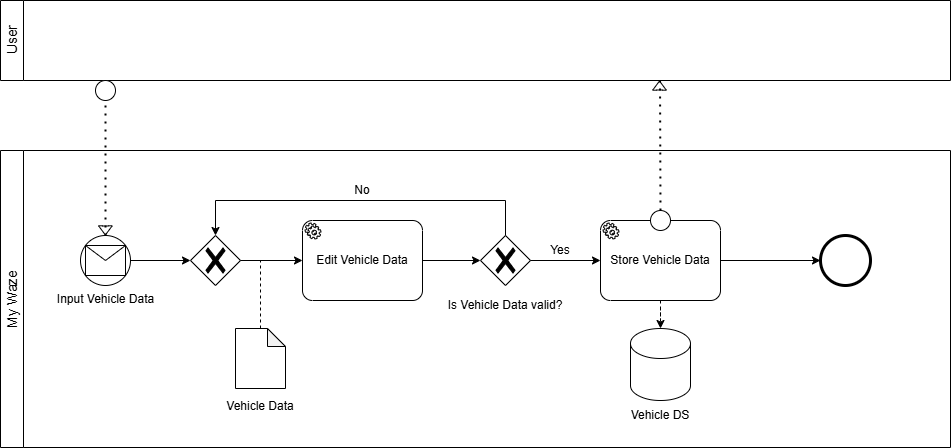

The diagram above was exported from draw.io. Its source (the exported page's mxGraphModel, read from the mxfile embedded in the PNG):
<mxGraphModel dx="1042" dy="535" grid="1" gridSize="10" guides="1" tooltips="1" connect="1" arrows="1" fold="1" page="1" pageScale="1" pageWidth="827" pageHeight="1169" math="0" shadow="0">
  <root>
    <mxCell id="0" />
    <mxCell id="1" parent="0" />
    <mxCell id="jeyQ8Pxxj93HgxO3kcwC-35" value="&lt;span style=&quot;font-weight: normal;&quot;&gt;&lt;font style=&quot;font-size: 14px;&quot;&gt;User&lt;/font&gt;&lt;/span&gt;" style="swimlane;horizontal=0;whiteSpace=wrap;html=1;startSize=23;" parent="1" vertex="1">
      <mxGeometry x="360" y="380" width="950" height="80" as="geometry" />
    </mxCell>
    <mxCell id="jeyQ8Pxxj93HgxO3kcwC-36" value="&lt;font style=&quot;font-size: 14px; font-weight: normal;&quot;&gt;My Waze&lt;/font&gt;" style="swimlane;horizontal=0;whiteSpace=wrap;html=1;startSize=23;" parent="1" vertex="1">
      <mxGeometry x="360" y="530" width="950" height="297" as="geometry" />
    </mxCell>
    <mxCell id="jeyQ8Pxxj93HgxO3kcwC-70" value="Input Vehicle Data" style="shape=mxgraph.bpmn.shape;html=1;verticalLabelPosition=bottom;labelBackgroundColor=#ffffff;verticalAlign=top;perimeter=ellipsePerimeter;outline=standard;symbol=general;" parent="jeyQ8Pxxj93HgxO3kcwC-36" vertex="1">
      <mxGeometry x="80" y="85" width="50" height="50" as="geometry" />
    </mxCell>
    <mxCell id="jeyQ8Pxxj93HgxO3kcwC-71" value="" style="shape=message;whiteSpace=wrap;html=1;" parent="jeyQ8Pxxj93HgxO3kcwC-36" vertex="1">
      <mxGeometry x="85" y="95" width="40" height="30" as="geometry" />
    </mxCell>
    <mxCell id="jeyQ8Pxxj93HgxO3kcwC-72" value="" style="shape=flexArrow;endArrow=classic;html=1;rounded=0;width=5.76;endSize=2.7312;endWidth=6.9184;" parent="jeyQ8Pxxj93HgxO3kcwC-36" edge="1">
      <mxGeometry width="50" height="50" relative="1" as="geometry">
        <mxPoint x="104.88999999999999" y="75" as="sourcePoint" />
        <mxPoint x="104.88999999999999" y="85" as="targetPoint" />
      </mxGeometry>
    </mxCell>
    <mxCell id="jeyQ8Pxxj93HgxO3kcwC-73" value="" style="endArrow=none;dashed=1;html=1;dashPattern=1 3;strokeWidth=2;rounded=0;exitX=0.5;exitY=0;exitDx=0;exitDy=0;" parent="jeyQ8Pxxj93HgxO3kcwC-36" source="jeyQ8Pxxj93HgxO3kcwC-70" target="jeyQ8Pxxj93HgxO3kcwC-75" edge="1">
      <mxGeometry width="50" height="50" relative="1" as="geometry">
        <mxPoint x="320" y="160" as="sourcePoint" />
        <mxPoint x="135" y="-70" as="targetPoint" />
      </mxGeometry>
    </mxCell>
    <mxCell id="jeyQ8Pxxj93HgxO3kcwC-75" value="" style="ellipse;whiteSpace=wrap;html=1;" parent="jeyQ8Pxxj93HgxO3kcwC-36" vertex="1">
      <mxGeometry x="95" y="-70" width="20" height="20" as="geometry" />
    </mxCell>
    <mxCell id="2XZ-TuOFSpMVrR0CIzhd-1" value="Edit Vehicle Data" style="points=[[0.25,0,0],[0.5,0,0],[0.75,0,0],[1,0.25,0],[1,0.5,0],[1,0.75,0],[0.75,1,0],[0.5,1,0],[0.25,1,0],[0,0.75,0],[0,0.5,0],[0,0.25,0]];shape=mxgraph.bpmn.task2;whiteSpace=wrap;rectStyle=rounded;size=10;html=1;container=1;expand=0;collapsible=0;taskMarker=service;" parent="jeyQ8Pxxj93HgxO3kcwC-36" vertex="1">
      <mxGeometry x="302" y="70" width="120" height="80" as="geometry" />
    </mxCell>
    <mxCell id="2XZ-TuOFSpMVrR0CIzhd-2" value="" style="points=[[0.25,0.25,0],[0.5,0,0],[0.75,0.25,0],[1,0.5,0],[0.75,0.75,0],[0.5,1,0],[0.25,0.75,0],[0,0.5,0]];shape=mxgraph.bpmn.gateway2;html=1;verticalLabelPosition=bottom;labelBackgroundColor=#ffffff;verticalAlign=top;align=center;perimeter=rhombusPerimeter;outlineConnect=0;outline=none;symbol=none;gwType=exclusive;" parent="jeyQ8Pxxj93HgxO3kcwC-36" vertex="1">
      <mxGeometry x="190" y="85" width="50" height="50" as="geometry" />
    </mxCell>
    <mxCell id="2XZ-TuOFSpMVrR0CIzhd-3" style="edgeStyle=orthogonalEdgeStyle;rounded=0;orthogonalLoop=1;jettySize=auto;html=1;entryX=0;entryY=0.5;entryDx=0;entryDy=0;entryPerimeter=0;" parent="jeyQ8Pxxj93HgxO3kcwC-36" source="jeyQ8Pxxj93HgxO3kcwC-70" target="2XZ-TuOFSpMVrR0CIzhd-2" edge="1">
      <mxGeometry relative="1" as="geometry" />
    </mxCell>
    <mxCell id="2XZ-TuOFSpMVrR0CIzhd-4" style="edgeStyle=orthogonalEdgeStyle;rounded=0;orthogonalLoop=1;jettySize=auto;html=1;entryX=0;entryY=0.5;entryDx=0;entryDy=0;entryPerimeter=0;" parent="jeyQ8Pxxj93HgxO3kcwC-36" source="2XZ-TuOFSpMVrR0CIzhd-2" target="2XZ-TuOFSpMVrR0CIzhd-1" edge="1">
      <mxGeometry relative="1" as="geometry" />
    </mxCell>
    <mxCell id="2XZ-TuOFSpMVrR0CIzhd-5" value="" style="points=[[0.25,0.25,0],[0.5,0,0],[0.75,0.25,0],[1,0.5,0],[0.75,0.75,0],[0.5,1,0],[0.25,0.75,0],[0,0.5,0]];shape=mxgraph.bpmn.gateway2;html=1;verticalLabelPosition=bottom;labelBackgroundColor=#ffffff;verticalAlign=top;align=center;perimeter=rhombusPerimeter;outlineConnect=0;outline=none;symbol=none;gwType=exclusive;" parent="jeyQ8Pxxj93HgxO3kcwC-36" vertex="1">
      <mxGeometry x="480" y="85" width="50" height="50" as="geometry" />
    </mxCell>
    <mxCell id="2XZ-TuOFSpMVrR0CIzhd-6" style="edgeStyle=orthogonalEdgeStyle;rounded=0;orthogonalLoop=1;jettySize=auto;html=1;entryX=0;entryY=0.5;entryDx=0;entryDy=0;entryPerimeter=0;" parent="jeyQ8Pxxj93HgxO3kcwC-36" source="2XZ-TuOFSpMVrR0CIzhd-1" target="2XZ-TuOFSpMVrR0CIzhd-5" edge="1">
      <mxGeometry relative="1" as="geometry" />
    </mxCell>
    <mxCell id="2XZ-TuOFSpMVrR0CIzhd-7" style="edgeStyle=orthogonalEdgeStyle;rounded=0;orthogonalLoop=1;jettySize=auto;html=1;entryX=0.5;entryY=0;entryDx=0;entryDy=0;entryPerimeter=0;" parent="jeyQ8Pxxj93HgxO3kcwC-36" source="2XZ-TuOFSpMVrR0CIzhd-5" target="2XZ-TuOFSpMVrR0CIzhd-2" edge="1">
      <mxGeometry relative="1" as="geometry">
        <Array as="points">
          <mxPoint x="505" y="50" />
          <mxPoint x="215" y="50" />
        </Array>
      </mxGeometry>
    </mxCell>
    <mxCell id="2XZ-TuOFSpMVrR0CIzhd-20" style="edgeStyle=orthogonalEdgeStyle;rounded=0;orthogonalLoop=1;jettySize=auto;html=1;entryX=0;entryY=0.5;entryDx=0;entryDy=0;" parent="jeyQ8Pxxj93HgxO3kcwC-36" source="2XZ-TuOFSpMVrR0CIzhd-8" target="2XZ-TuOFSpMVrR0CIzhd-19" edge="1">
      <mxGeometry relative="1" as="geometry" />
    </mxCell>
    <mxCell id="W64uAMUBwmarSMU9e9bh-2" style="edgeStyle=orthogonalEdgeStyle;rounded=0;orthogonalLoop=1;jettySize=auto;html=1;dashed=1;" parent="jeyQ8Pxxj93HgxO3kcwC-36" source="2XZ-TuOFSpMVrR0CIzhd-8" target="W64uAMUBwmarSMU9e9bh-1" edge="1">
      <mxGeometry relative="1" as="geometry" />
    </mxCell>
    <mxCell id="2XZ-TuOFSpMVrR0CIzhd-8" value="Store Vehicle Data" style="points=[[0.25,0,0],[0.5,0,0],[0.75,0,0],[1,0.25,0],[1,0.5,0],[1,0.75,0],[0.75,1,0],[0.5,1,0],[0.25,1,0],[0,0.75,0],[0,0.5,0],[0,0.25,0]];shape=mxgraph.bpmn.task2;whiteSpace=wrap;rectStyle=rounded;size=10;html=1;container=1;expand=0;collapsible=0;taskMarker=service;" parent="jeyQ8Pxxj93HgxO3kcwC-36" vertex="1">
      <mxGeometry x="600" y="70" width="120" height="80" as="geometry" />
    </mxCell>
    <mxCell id="2XZ-TuOFSpMVrR0CIzhd-9" value="" style="endArrow=none;dashed=1;html=1;dashPattern=1 3;strokeWidth=2;rounded=0;" parent="jeyQ8Pxxj93HgxO3kcwC-36" source="2XZ-TuOFSpMVrR0CIzhd-11" edge="1">
      <mxGeometry width="50" height="50" relative="1" as="geometry">
        <mxPoint x="659.52" y="70" as="sourcePoint" />
        <mxPoint x="659.52" y="-70" as="targetPoint" />
      </mxGeometry>
    </mxCell>
    <mxCell id="2XZ-TuOFSpMVrR0CIzhd-10" value="" style="shape=flexArrow;endArrow=classic;html=1;rounded=0;width=5.76;endSize=2.7312;endWidth=6.9184;" parent="jeyQ8Pxxj93HgxO3kcwC-36" edge="1">
      <mxGeometry width="50" height="50" relative="1" as="geometry">
        <mxPoint x="659" y="-60" as="sourcePoint" />
        <mxPoint x="659" y="-70" as="targetPoint" />
      </mxGeometry>
    </mxCell>
    <mxCell id="2XZ-TuOFSpMVrR0CIzhd-11" value="" style="ellipse;whiteSpace=wrap;html=1;" parent="jeyQ8Pxxj93HgxO3kcwC-36" vertex="1">
      <mxGeometry x="650" y="60" width="20" height="20" as="geometry" />
    </mxCell>
    <mxCell id="2XZ-TuOFSpMVrR0CIzhd-12" style="edgeStyle=orthogonalEdgeStyle;rounded=0;orthogonalLoop=1;jettySize=auto;html=1;entryX=0;entryY=0.5;entryDx=0;entryDy=0;entryPerimeter=0;" parent="jeyQ8Pxxj93HgxO3kcwC-36" source="2XZ-TuOFSpMVrR0CIzhd-5" target="2XZ-TuOFSpMVrR0CIzhd-8" edge="1">
      <mxGeometry relative="1" as="geometry" />
    </mxCell>
    <mxCell id="2XZ-TuOFSpMVrR0CIzhd-13" value="Is Vehicle Data valid?" style="text;html=1;align=center;verticalAlign=middle;whiteSpace=wrap;rounded=0;" parent="jeyQ8Pxxj93HgxO3kcwC-36" vertex="1">
      <mxGeometry x="445" y="140" width="120" height="30" as="geometry" />
    </mxCell>
    <mxCell id="2XZ-TuOFSpMVrR0CIzhd-14" value="No" style="text;html=1;align=center;verticalAlign=middle;whiteSpace=wrap;rounded=0;" parent="jeyQ8Pxxj93HgxO3kcwC-36" vertex="1">
      <mxGeometry x="302" y="25" width="120" height="30" as="geometry" />
    </mxCell>
    <mxCell id="2XZ-TuOFSpMVrR0CIzhd-15" value="Yes" style="text;html=1;align=center;verticalAlign=middle;whiteSpace=wrap;rounded=0;" parent="jeyQ8Pxxj93HgxO3kcwC-36" vertex="1">
      <mxGeometry x="500" y="85" width="120" height="30" as="geometry" />
    </mxCell>
    <mxCell id="2XZ-TuOFSpMVrR0CIzhd-16" style="edgeStyle=orthogonalEdgeStyle;rounded=0;orthogonalLoop=1;jettySize=auto;html=1;endArrow=none;startFill=0;dashed=1;" parent="jeyQ8Pxxj93HgxO3kcwC-36" source="2XZ-TuOFSpMVrR0CIzhd-17" edge="1">
      <mxGeometry relative="1" as="geometry">
        <mxPoint x="260" y="110" as="targetPoint" />
      </mxGeometry>
    </mxCell>
    <mxCell id="2XZ-TuOFSpMVrR0CIzhd-17" value="" style="shape=note;whiteSpace=wrap;html=1;backgroundOutline=1;darkOpacity=0.05;size=18;" parent="jeyQ8Pxxj93HgxO3kcwC-36" vertex="1">
      <mxGeometry x="235" y="178" width="50" height="60" as="geometry" />
    </mxCell>
    <mxCell id="2XZ-TuOFSpMVrR0CIzhd-18" value="Vehicle Data" style="text;html=1;align=center;verticalAlign=middle;whiteSpace=wrap;rounded=0;" parent="jeyQ8Pxxj93HgxO3kcwC-36" vertex="1">
      <mxGeometry x="200" y="241" width="120" height="30" as="geometry" />
    </mxCell>
    <mxCell id="2XZ-TuOFSpMVrR0CIzhd-19" value="" style="shape=mxgraph.bpmn.shape;html=1;verticalLabelPosition=bottom;labelBackgroundColor=#ffffff;verticalAlign=top;perimeter=ellipsePerimeter;outline=end;symbol=general;" parent="jeyQ8Pxxj93HgxO3kcwC-36" vertex="1">
      <mxGeometry x="820" y="85" width="50" height="50" as="geometry" />
    </mxCell>
    <mxCell id="W64uAMUBwmarSMU9e9bh-1" value="" style="shape=cylinder3;whiteSpace=wrap;html=1;boundedLbl=1;backgroundOutline=1;size=15;" parent="jeyQ8Pxxj93HgxO3kcwC-36" vertex="1">
      <mxGeometry x="630" y="178" width="60" height="72" as="geometry" />
    </mxCell>
    <mxCell id="W64uAMUBwmarSMU9e9bh-3" value="Vehicle DS" style="text;html=1;align=center;verticalAlign=middle;whiteSpace=wrap;rounded=0;" parent="jeyQ8Pxxj93HgxO3kcwC-36" vertex="1">
      <mxGeometry x="600" y="250" width="120" height="30" as="geometry" />
    </mxCell>
  </root>
</mxGraphModel>